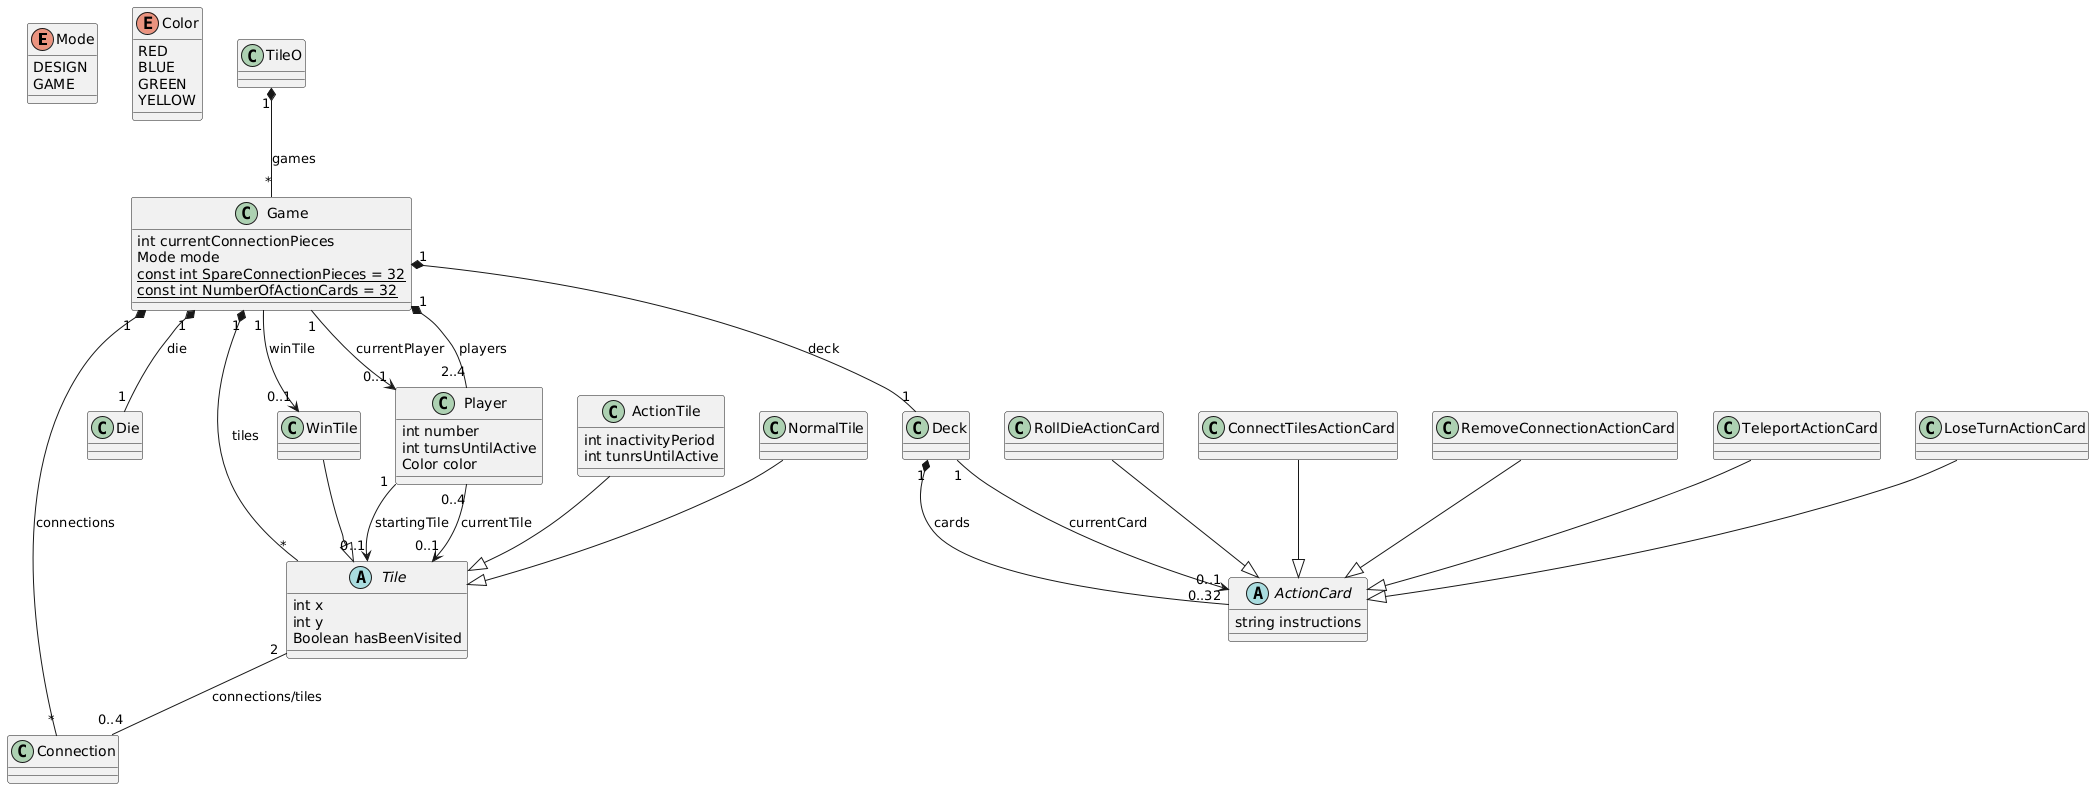

The diagram above was rendered by PlantUML. Its source (embedded in the PNG):
@startuml
enum Mode { 
DESIGN
GAME 
}
enum Color { 
RED
BLUE
GREEN
YELLOW
}


class TileO {}

class Game {
    int currentConnectionPieces
    Mode mode
    {static} const int SpareConnectionPieces = 32
    {static} const int NumberOfActionCards = 32
}

class Connection {}

class Die {}

class Deck {}

abstract class Tile{
    int x
    int y
    Boolean hasBeenVisited
}

abstract class ActionCard {
    string instructions
}

class RollDieActionCard {}
class ConnectTilesActionCard {}
class RemoveConnectionActionCard {}
class TeleportActionCard {}
class LoseTurnActionCard {}

class WinTile {}
class ActionTile {
   int inactivityPeriod
   int tunrsUntilActive
}
class NormalTile {}

class Player {
    int number
    int turnsUntilActive
    Color color
}

WinTile --|> Tile
ActionTile --|> Tile
NormalTile --|> Tile

RollDieActionCard --|> ActionCard
ConnectTilesActionCard --|> ActionCard
RemoveConnectionActionCard --|> ActionCard
TeleportActionCard --|> ActionCard
LoseTurnActionCard --|> ActionCard


TileO "1" *-- "*" Game : games
Game  "1" *-- "*" Tile : tiles
Game  "1" *-- "*" Connection : connections
Game  "1" *-- "1" Die : die
Game  "1" *-- "1" Deck : deck
Game  "1" --> "0..1" Player : currentPlayer
Game  "1" *-- "2..4" Player : players
Deck  "1" *-- "0..32" ActionCard : cards


Game  "1" --> "0..1" WinTile : winTile
Tile  "2" -- "0..4" Connection : connections/tiles
Player "1" --> "0..1" Tile : startingTile
Player "0..4" --> "0..1" Tile : currentTile
Deck  "1" --> "0..1" ActionCard : currentCard
@enduml